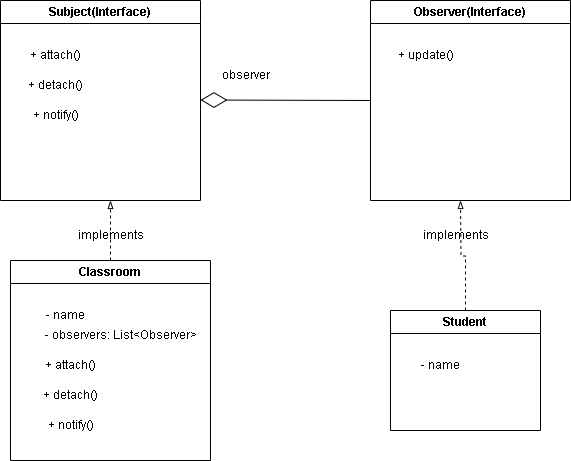

The diagram above was exported from draw.io. Its source (the exported page's mxGraphModel, read from the mxfile embedded in the PNG):
<mxGraphModel dx="880" dy="430" grid="1" gridSize="10" guides="1" tooltips="1" connect="1" arrows="1" fold="1" page="1" pageScale="1" pageWidth="827" pageHeight="1169" math="0" shadow="0">
  <root>
    <mxCell id="0" />
    <mxCell id="1" parent="0" />
    <mxCell id="wbQbAlqw9Khj1xPbOxh6-1" value="Subject(Interface)" style="swimlane;whiteSpace=wrap;html=1;" parent="1" vertex="1">
      <mxGeometry x="130" y="30" width="200" height="200" as="geometry" />
    </mxCell>
    <mxCell id="wbQbAlqw9Khj1xPbOxh6-2" value="+ attach()" style="text;html=1;align=center;verticalAlign=middle;resizable=0;points=[];autosize=1;strokeColor=none;fillColor=none;" parent="wbQbAlqw9Khj1xPbOxh6-1" vertex="1">
      <mxGeometry x="20" y="40" width="70" height="30" as="geometry" />
    </mxCell>
    <mxCell id="wbQbAlqw9Khj1xPbOxh6-4" value="+ notify()" style="text;html=1;align=center;verticalAlign=middle;resizable=0;points=[];autosize=1;strokeColor=none;fillColor=none;" parent="wbQbAlqw9Khj1xPbOxh6-1" vertex="1">
      <mxGeometry x="20" y="100" width="70" height="30" as="geometry" />
    </mxCell>
    <mxCell id="wbQbAlqw9Khj1xPbOxh6-3" value="+ detach()" style="text;html=1;align=center;verticalAlign=middle;resizable=0;points=[];autosize=1;strokeColor=none;fillColor=none;" parent="wbQbAlqw9Khj1xPbOxh6-1" vertex="1">
      <mxGeometry x="15" y="70" width="80" height="30" as="geometry" />
    </mxCell>
    <mxCell id="wbQbAlqw9Khj1xPbOxh6-5" value="Observer(Interface)" style="swimlane;whiteSpace=wrap;html=1;" parent="1" vertex="1">
      <mxGeometry x="500" y="30" width="200" height="200" as="geometry" />
    </mxCell>
    <mxCell id="wbQbAlqw9Khj1xPbOxh6-6" value="+ update()" style="text;html=1;align=center;verticalAlign=middle;resizable=0;points=[];autosize=1;strokeColor=none;fillColor=none;" parent="wbQbAlqw9Khj1xPbOxh6-5" vertex="1">
      <mxGeometry x="15" y="40" width="80" height="30" as="geometry" />
    </mxCell>
    <mxCell id="wbQbAlqw9Khj1xPbOxh6-32" style="edgeStyle=orthogonalEdgeStyle;rounded=0;orthogonalLoop=1;jettySize=auto;html=1;dashed=1;endArrow=blockThin;endFill=0;" parent="1" source="wbQbAlqw9Khj1xPbOxh6-10" edge="1">
      <mxGeometry relative="1" as="geometry">
        <mxPoint x="240" y="230" as="targetPoint" />
      </mxGeometry>
    </mxCell>
    <mxCell id="wbQbAlqw9Khj1xPbOxh6-10" value="Classroom" style="swimlane;whiteSpace=wrap;html=1;startSize=23;" parent="1" vertex="1">
      <mxGeometry x="140" y="290" width="200" height="200" as="geometry" />
    </mxCell>
    <mxCell id="wbQbAlqw9Khj1xPbOxh6-11" value="- name" style="text;html=1;align=center;verticalAlign=middle;resizable=0;points=[];autosize=1;strokeColor=none;fillColor=none;" parent="wbQbAlqw9Khj1xPbOxh6-10" vertex="1">
      <mxGeometry x="25" y="40" width="60" height="30" as="geometry" />
    </mxCell>
    <mxCell id="wbQbAlqw9Khj1xPbOxh6-13" value="- observers: List&amp;lt;Observer&amp;gt;" style="text;html=1;align=center;verticalAlign=middle;resizable=0;points=[];autosize=1;strokeColor=none;fillColor=none;" parent="wbQbAlqw9Khj1xPbOxh6-10" vertex="1">
      <mxGeometry x="20" y="60" width="180" height="30" as="geometry" />
    </mxCell>
    <mxCell id="wbQbAlqw9Khj1xPbOxh6-16" value="+ attach()" style="text;html=1;align=center;verticalAlign=middle;resizable=0;points=[];autosize=1;strokeColor=none;fillColor=none;" parent="wbQbAlqw9Khj1xPbOxh6-10" vertex="1">
      <mxGeometry x="25" y="90" width="70" height="30" as="geometry" />
    </mxCell>
    <mxCell id="wbQbAlqw9Khj1xPbOxh6-17" value="+ notify()" style="text;html=1;align=center;verticalAlign=middle;resizable=0;points=[];autosize=1;strokeColor=none;fillColor=none;" parent="wbQbAlqw9Khj1xPbOxh6-10" vertex="1">
      <mxGeometry x="25" y="150" width="70" height="30" as="geometry" />
    </mxCell>
    <mxCell id="wbQbAlqw9Khj1xPbOxh6-18" value="+ detach()" style="text;html=1;align=center;verticalAlign=middle;resizable=0;points=[];autosize=1;strokeColor=none;fillColor=none;" parent="wbQbAlqw9Khj1xPbOxh6-10" vertex="1">
      <mxGeometry x="20" y="120" width="80" height="30" as="geometry" />
    </mxCell>
    <mxCell id="wbQbAlqw9Khj1xPbOxh6-14" value="" style="endArrow=diamondThin;endFill=0;endSize=24;html=1;rounded=0;exitX=0;exitY=0.5;exitDx=0;exitDy=0;" parent="1" source="wbQbAlqw9Khj1xPbOxh6-5" edge="1">
      <mxGeometry width="160" relative="1" as="geometry">
        <mxPoint x="491" y="129.5" as="sourcePoint" />
        <mxPoint x="330" y="129.5" as="targetPoint" />
      </mxGeometry>
    </mxCell>
    <mxCell id="wbQbAlqw9Khj1xPbOxh6-15" value="observer" style="text;html=1;align=center;verticalAlign=middle;resizable=0;points=[];autosize=1;strokeColor=none;fillColor=none;" parent="1" vertex="1">
      <mxGeometry x="340" y="90" width="70" height="30" as="geometry" />
    </mxCell>
    <mxCell id="wbQbAlqw9Khj1xPbOxh6-31" style="edgeStyle=orthogonalEdgeStyle;rounded=0;orthogonalLoop=1;jettySize=auto;html=1;dashed=1;endArrow=blockThin;endFill=0;" parent="1" source="wbQbAlqw9Khj1xPbOxh6-22" edge="1">
      <mxGeometry relative="1" as="geometry">
        <mxPoint x="590" y="230" as="targetPoint" />
      </mxGeometry>
    </mxCell>
    <mxCell id="wbQbAlqw9Khj1xPbOxh6-22" value="Student" style="swimlane;whiteSpace=wrap;html=1;startSize=23;" parent="1" vertex="1">
      <mxGeometry x="520" y="340" width="150" height="120" as="geometry" />
    </mxCell>
    <mxCell id="wbQbAlqw9Khj1xPbOxh6-23" value="- name" style="text;html=1;align=center;verticalAlign=middle;resizable=0;points=[];autosize=1;strokeColor=none;fillColor=none;" parent="wbQbAlqw9Khj1xPbOxh6-22" vertex="1">
      <mxGeometry x="20" y="40" width="60" height="30" as="geometry" />
    </mxCell>
    <mxCell id="wbQbAlqw9Khj1xPbOxh6-33" value="implements" style="text;html=1;align=center;verticalAlign=middle;resizable=0;points=[];autosize=1;strokeColor=none;fillColor=none;" parent="1" vertex="1">
      <mxGeometry x="195" y="250" width="90" height="30" as="geometry" />
    </mxCell>
    <mxCell id="wbQbAlqw9Khj1xPbOxh6-34" value="implements" style="text;html=1;align=center;verticalAlign=middle;resizable=0;points=[];autosize=1;strokeColor=none;fillColor=none;" parent="1" vertex="1">
      <mxGeometry x="540" y="250" width="90" height="30" as="geometry" />
    </mxCell>
  </root>
</mxGraphModel>